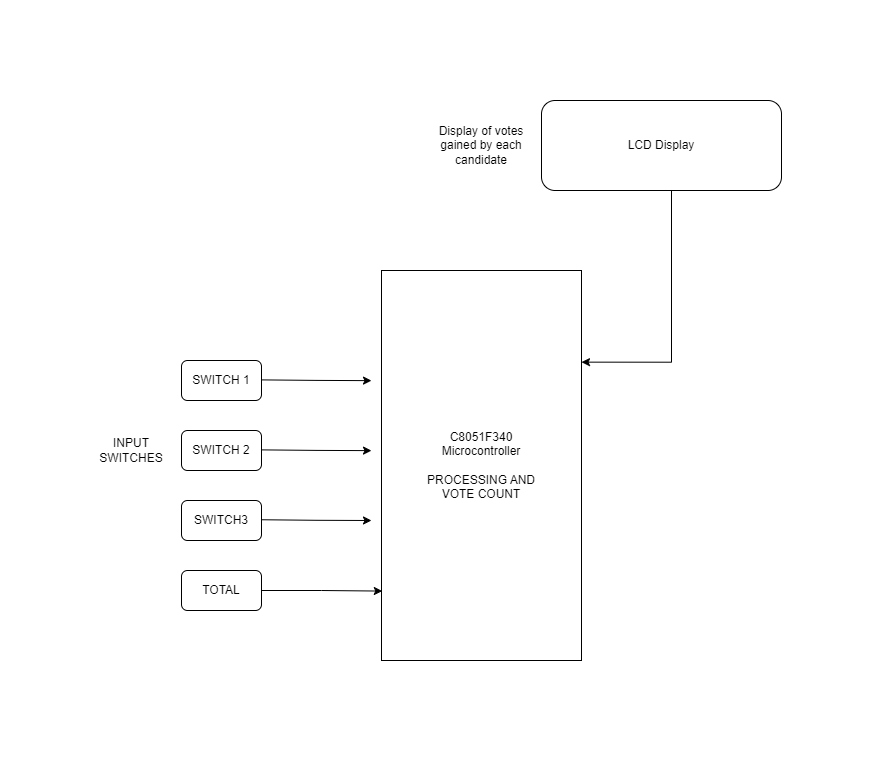

The diagram above was exported from draw.io. Its source (the exported page's mxGraphModel, read from the mxfile embedded in the PNG):
<mxGraphModel dx="1290" dy="565" grid="1" gridSize="10" guides="1" tooltips="1" connect="1" arrows="1" fold="1" page="1" pageScale="1" pageWidth="827" pageHeight="1169" math="0" shadow="0">
  <root>
    <mxCell id="0" />
    <mxCell id="1" parent="0" />
    <mxCell id="XiJjaWaKzmanLeV9Q8G3-2" value="C8051F340&lt;br&gt;Microcontroller&lt;br&gt;&lt;br&gt;PROCESSING AND &lt;br&gt;VOTE COUNT" style="rounded=0;whiteSpace=wrap;html=1;" parent="1" vertex="1">
      <mxGeometry x="400" y="190" width="200" height="390" as="geometry" />
    </mxCell>
    <mxCell id="XiJjaWaKzmanLeV9Q8G3-6" value="SWITCH 2" style="rounded=1;whiteSpace=wrap;html=1;" parent="1" vertex="1">
      <mxGeometry x="200" y="350" width="80" height="40" as="geometry" />
    </mxCell>
    <mxCell id="XiJjaWaKzmanLeV9Q8G3-7" value="SWITCH3" style="rounded=1;whiteSpace=wrap;html=1;" parent="1" vertex="1">
      <mxGeometry x="200" y="420" width="80" height="40" as="geometry" />
    </mxCell>
    <mxCell id="XiJjaWaKzmanLeV9Q8G3-8" value="TOTAL" style="rounded=1;whiteSpace=wrap;html=1;" parent="1" vertex="1">
      <mxGeometry x="200" y="490" width="80" height="40" as="geometry" />
    </mxCell>
    <mxCell id="XiJjaWaKzmanLeV9Q8G3-11" value="SWITCH 1" style="rounded=1;whiteSpace=wrap;html=1;" parent="1" vertex="1">
      <mxGeometry x="200" y="280" width="80" height="40" as="geometry" />
    </mxCell>
    <mxCell id="XiJjaWaKzmanLeV9Q8G3-15" style="edgeStyle=orthogonalEdgeStyle;rounded=0;orthogonalLoop=1;jettySize=auto;html=1;exitX=1;exitY=0.5;exitDx=0;exitDy=0;entryX=0.004;entryY=0.822;entryDx=0;entryDy=0;entryPerimeter=0;" parent="1" source="XiJjaWaKzmanLeV9Q8G3-8" target="XiJjaWaKzmanLeV9Q8G3-2" edge="1">
      <mxGeometry relative="1" as="geometry" />
    </mxCell>
    <mxCell id="XiJjaWaKzmanLeV9Q8G3-17" style="edgeStyle=orthogonalEdgeStyle;rounded=0;orthogonalLoop=1;jettySize=auto;html=1;exitX=0.25;exitY=1;exitDx=0;exitDy=0;entryX=1;entryY=0.235;entryDx=0;entryDy=0;entryPerimeter=0;" parent="1" edge="1">
      <mxGeometry relative="1" as="geometry">
        <mxPoint x="600" y="281.65" as="targetPoint" />
        <mxPoint x="690" y="110" as="sourcePoint" />
        <Array as="points">
          <mxPoint x="690" y="282" />
        </Array>
      </mxGeometry>
    </mxCell>
    <mxCell id="XiJjaWaKzmanLeV9Q8G3-16" value="LCD Display" style="rounded=1;whiteSpace=wrap;html=1;" parent="1" vertex="1">
      <mxGeometry x="560" y="20" width="240" height="90" as="geometry" />
    </mxCell>
    <mxCell id="Dj6OytFTwjMx882FigHW-4" style="edgeStyle=orthogonalEdgeStyle;rounded=0;orthogonalLoop=1;jettySize=auto;html=1;exitX=1;exitY=0.5;exitDx=0;exitDy=0;" edge="1" parent="1">
      <mxGeometry relative="1" as="geometry">
        <mxPoint x="280" y="439.25" as="sourcePoint" />
        <mxPoint x="390" y="440" as="targetPoint" />
      </mxGeometry>
    </mxCell>
    <mxCell id="Dj6OytFTwjMx882FigHW-5" style="edgeStyle=orthogonalEdgeStyle;rounded=0;orthogonalLoop=1;jettySize=auto;html=1;exitX=1;exitY=0.5;exitDx=0;exitDy=0;" edge="1" parent="1">
      <mxGeometry relative="1" as="geometry">
        <mxPoint x="280" y="369.38" as="sourcePoint" />
        <mxPoint x="390" y="370.13" as="targetPoint" />
      </mxGeometry>
    </mxCell>
    <mxCell id="Dj6OytFTwjMx882FigHW-6" style="edgeStyle=orthogonalEdgeStyle;rounded=0;orthogonalLoop=1;jettySize=auto;html=1;exitX=1;exitY=0.5;exitDx=0;exitDy=0;" edge="1" parent="1">
      <mxGeometry relative="1" as="geometry">
        <mxPoint x="280" y="299.39" as="sourcePoint" />
        <mxPoint x="390" y="300.14" as="targetPoint" />
      </mxGeometry>
    </mxCell>
    <mxCell id="Dj6OytFTwjMx882FigHW-8" value="INPUT SWITCHES" style="text;html=1;strokeColor=none;fillColor=none;align=center;verticalAlign=middle;whiteSpace=wrap;rounded=0;" vertex="1" parent="1">
      <mxGeometry x="120" y="355" width="60" height="30" as="geometry" />
    </mxCell>
    <mxCell id="Dj6OytFTwjMx882FigHW-9" value="Display of votes gained by each candidate" style="text;html=1;strokeColor=none;fillColor=none;align=center;verticalAlign=middle;whiteSpace=wrap;rounded=0;" vertex="1" parent="1">
      <mxGeometry x="450" y="50" width="100" height="30" as="geometry" />
    </mxCell>
  </root>
</mxGraphModel>